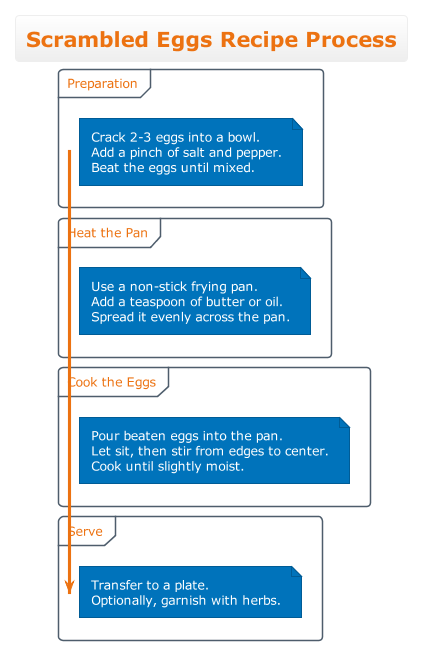

The diagram above was rendered by PlantUML. Its source (embedded in the PNG):
@startuml
!theme aws-orange

title Scrambled Eggs Recipe Process

group Preparation
note right
  Crack 2-3 eggs into a bowl.
  Add a pinch of salt and pepper.
  Beat the eggs until mixed.
end note
end group

group Heat the Pan
note right
  Use a non-stick frying pan.
  Add a teaspoon of butter or oil.
  Spread it evenly across the pan.
end note
end group

group Cook the Eggs
note right
  Pour beaten eggs into the pan.
  Let sit, then stir from edges to center.
  Cook until slightly moist.
end note
end group

group Serve
note right
  Transfer to a plate.
  Optionally, garnish with herbs.
end note
end group

@enduml